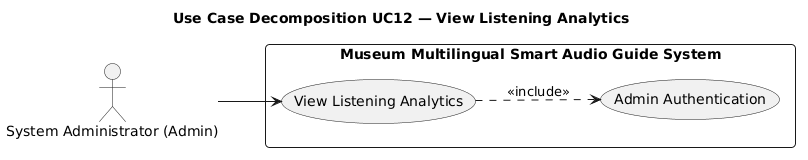

The diagram above was rendered by PlantUML. Its source (embedded in the PNG):
@startuml
title Use Case Decomposition UC12 — View Listening Analytics
left to right direction
skinparam defaultFontName Arial
skinparam packageStyle rectangle
skinparam roundCorner 8
skinparam shadowing false

actor "System Administrator (Admin)" as Admin

rectangle "Museum Multilingual Smart Audio Guide System" {
  usecase "View Listening Analytics" as UC12
  usecase "Admin Authentication" as UC01
}

Admin --> UC12
UC12 ..> UC01 : <<include>>
@enduml